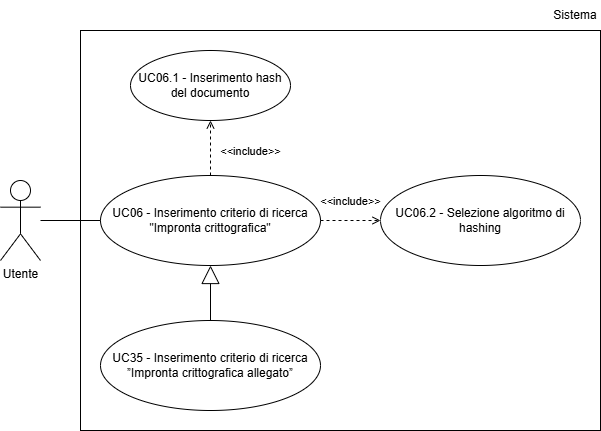

The diagram above was exported from draw.io. Its source (the exported page's mxGraphModel, read from the mxfile embedded in the PNG):
<mxGraphModel dx="1030" dy="561" grid="1" gridSize="10" guides="1" tooltips="1" connect="1" arrows="1" fold="1" page="1" pageScale="1" pageWidth="827" pageHeight="1169" math="0" shadow="0">
  <root>
    <mxCell id="0" />
    <mxCell id="1" parent="0" />
    <mxCell id="a1" parent="1" style="shape=umlActor;verticalLabelPosition=bottom;verticalAlign=top;html=1;outlineConnect=0;" value="Utente" vertex="1">
      <mxGeometry height="80" width="40" x="120" y="200" as="geometry" />
    </mxCell>
    <mxCell id="u9" parent="1" style="ellipse;whiteSpace=wrap;html=1;" value="UC06 - Inserimento criterio di ricerca &quot;Impronta crittografica&quot;" vertex="1">
      <mxGeometry height="90" width="220" x="220" y="195" as="geometry" />
    </mxCell>
    <mxCell id="u9_1" parent="1" style="ellipse;whiteSpace=wrap;html=1;" value="UC06.1 - Inserimento hash del documento" vertex="1">
      <mxGeometry height="70" width="160" x="250" y="70" as="geometry" />
    </mxCell>
    <mxCell id="u9_2" parent="1" style="ellipse;whiteSpace=wrap;html=1;" value="UC06.2 - Selezione algoritmo di hashing" vertex="1">
      <mxGeometry height="90" width="200" x="500" y="195" as="geometry" />
    </mxCell>
    <mxCell id="l1" edge="1" parent="1" source="a1" style="endArrow=none;html=1;rounded=0;entryX=0;entryY=0.5;" target="u9">
      <mxGeometry height="50" relative="1" width="50" as="geometry" />
    </mxCell>
    <mxCell id="TNTWSfRD5FLWIvOi2T12-1" edge="1" parent="1" source="u9" style="html=1;verticalAlign=bottom;labelBackgroundColor=none;endArrow=open;endFill=0;dashed=1;rounded=0;exitX=0.5;exitY=0;exitDx=0;exitDy=0;entryX=0.5;entryY=1;entryDx=0;entryDy=0;" target="u9_1" value="&amp;lt;&amp;lt;include&amp;gt;&amp;gt;">
      <mxGeometry relative="1" width="160" x="-0.4545" y="-40" as="geometry">
        <mxPoint as="offset" />
        <mxPoint x="250" y="150" as="sourcePoint" />
        <mxPoint x="348" y="188" as="targetPoint" />
      </mxGeometry>
    </mxCell>
    <mxCell id="TNTWSfRD5FLWIvOi2T12-2" edge="1" parent="1" source="u9" style="html=1;verticalAlign=bottom;labelBackgroundColor=none;endArrow=open;endFill=0;dashed=1;rounded=0;exitX=1;exitY=0.5;exitDx=0;exitDy=0;entryX=0;entryY=0.5;entryDx=0;entryDy=0;" target="u9_2" value="&amp;lt;&amp;lt;include&amp;gt;&amp;gt;">
      <mxGeometry relative="1" width="160" y="10" as="geometry">
        <mxPoint as="offset" />
        <mxPoint x="430" y="330" as="sourcePoint" />
        <mxPoint x="528" y="368" as="targetPoint" />
      </mxGeometry>
    </mxCell>
    <mxCell id="FjYIG0zHum7nO07-1AN6-1" edge="1" parent="1" source="FjYIG0zHum7nO07-1AN6-2" style="endArrow=block;endSize=16;endFill=0;html=1;rounded=0;entryX=0.5;entryY=1;entryDx=0;entryDy=0;exitX=0.5;exitY=0;exitDx=0;exitDy=0;" target="u9" value="">
      <mxGeometry relative="1" width="160" as="geometry">
        <mxPoint x="390" y="372" as="sourcePoint" />
        <mxPoint x="390" y="310" as="targetPoint" />
      </mxGeometry>
    </mxCell>
    <mxCell id="FjYIG0zHum7nO07-1AN6-2" parent="1" style="ellipse;whiteSpace=wrap;html=1;" value="UC35 - Inserimento criterio di ricerca ”Impronta crittografica allegato”" vertex="1">
      <mxGeometry height="90" width="220" x="220" y="340" as="geometry" />
    </mxCell>
    <mxCell id="ydflVOg6BwYDxzvN7jdr-1" parent="1" style="rounded=0;whiteSpace=wrap;html=1;fillColor=none;" value="" vertex="1">
      <mxGeometry height="400" width="520" x="200" y="50" as="geometry" />
    </mxCell>
    <mxCell id="ydflVOg6BwYDxzvN7jdr-2" parent="1" style="text;html=1;whiteSpace=wrap;strokeColor=none;fillColor=none;align=center;verticalAlign=middle;rounded=0;" value="Sistema" vertex="1">
      <mxGeometry height="30" width="50" x="670" y="20" as="geometry" />
    </mxCell>
  </root>
</mxGraphModel>